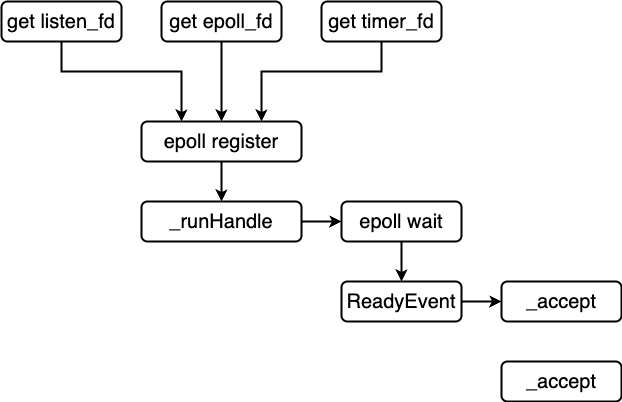

The diagram above was exported from draw.io. Its source (the exported page's mxGraphModel, read from the mxfile embedded in the PNG):
<mxGraphModel dx="1004" dy="801" grid="1" gridSize="10" guides="1" tooltips="1" connect="1" arrows="1" fold="1" page="1" pageScale="1" pageWidth="827" pageHeight="1169" math="0" shadow="0">
  <root>
    <mxCell id="0" />
    <mxCell id="1" parent="0" />
    <mxCell id="LQ5GHuwzjHD-z8Yclh7V-5" style="edgeStyle=orthogonalEdgeStyle;rounded=0;orthogonalLoop=1;jettySize=auto;html=1;entryX=0.25;entryY=0;entryDx=0;entryDy=0;strokeWidth=2;" edge="1" parent="1" source="LQ5GHuwzjHD-z8Yclh7V-1" target="LQ5GHuwzjHD-z8Yclh7V-4">
      <mxGeometry relative="1" as="geometry">
        <Array as="points">
          <mxPoint x="120" y="230" />
          <mxPoint x="240" y="230" />
        </Array>
      </mxGeometry>
    </mxCell>
    <mxCell id="LQ5GHuwzjHD-z8Yclh7V-1" value="&lt;font style=&quot;font-size: 20px;&quot;&gt;get listen_fd&lt;/font&gt;" style="rounded=1;whiteSpace=wrap;html=1;strokeWidth=2;" vertex="1" parent="1">
      <mxGeometry x="60" y="160" width="120" height="40" as="geometry" />
    </mxCell>
    <mxCell id="LQ5GHuwzjHD-z8Yclh7V-7" style="edgeStyle=orthogonalEdgeStyle;rounded=0;orthogonalLoop=1;jettySize=auto;html=1;entryX=0.75;entryY=0;entryDx=0;entryDy=0;strokeWidth=2;" edge="1" parent="1" source="LQ5GHuwzjHD-z8Yclh7V-2" target="LQ5GHuwzjHD-z8Yclh7V-4">
      <mxGeometry relative="1" as="geometry">
        <Array as="points">
          <mxPoint x="440" y="230" />
          <mxPoint x="320" y="230" />
        </Array>
      </mxGeometry>
    </mxCell>
    <mxCell id="LQ5GHuwzjHD-z8Yclh7V-2" value="&lt;font style=&quot;font-size: 20px;&quot;&gt;get timer_fd&lt;/font&gt;" style="rounded=1;whiteSpace=wrap;html=1;strokeWidth=2;" vertex="1" parent="1">
      <mxGeometry x="380" y="160" width="120" height="40" as="geometry" />
    </mxCell>
    <mxCell id="LQ5GHuwzjHD-z8Yclh7V-6" style="edgeStyle=orthogonalEdgeStyle;rounded=0;orthogonalLoop=1;jettySize=auto;html=1;strokeWidth=2;" edge="1" parent="1" source="LQ5GHuwzjHD-z8Yclh7V-3" target="LQ5GHuwzjHD-z8Yclh7V-4">
      <mxGeometry relative="1" as="geometry" />
    </mxCell>
    <mxCell id="LQ5GHuwzjHD-z8Yclh7V-3" value="&lt;font style=&quot;font-size: 20px;&quot;&gt;get epoll_fd&lt;/font&gt;" style="rounded=1;whiteSpace=wrap;html=1;strokeWidth=2;" vertex="1" parent="1">
      <mxGeometry x="220" y="160" width="120" height="40" as="geometry" />
    </mxCell>
    <mxCell id="LQ5GHuwzjHD-z8Yclh7V-9" style="edgeStyle=orthogonalEdgeStyle;rounded=0;orthogonalLoop=1;jettySize=auto;html=1;strokeWidth=2;" edge="1" parent="1" source="LQ5GHuwzjHD-z8Yclh7V-4" target="LQ5GHuwzjHD-z8Yclh7V-8">
      <mxGeometry relative="1" as="geometry" />
    </mxCell>
    <mxCell id="LQ5GHuwzjHD-z8Yclh7V-4" value="&lt;font style=&quot;font-size: 20px;&quot;&gt;epoll register&lt;/font&gt;" style="rounded=1;whiteSpace=wrap;html=1;strokeWidth=2;" vertex="1" parent="1">
      <mxGeometry x="200" y="280" width="160" height="40" as="geometry" />
    </mxCell>
    <mxCell id="LQ5GHuwzjHD-z8Yclh7V-11" style="edgeStyle=orthogonalEdgeStyle;rounded=0;orthogonalLoop=1;jettySize=auto;html=1;entryX=0;entryY=0.5;entryDx=0;entryDy=0;strokeWidth=2;" edge="1" parent="1" source="LQ5GHuwzjHD-z8Yclh7V-8" target="LQ5GHuwzjHD-z8Yclh7V-10">
      <mxGeometry relative="1" as="geometry" />
    </mxCell>
    <mxCell id="LQ5GHuwzjHD-z8Yclh7V-8" value="&lt;font style=&quot;font-size: 20px;&quot;&gt;_runHandle&lt;/font&gt;" style="rounded=1;whiteSpace=wrap;html=1;strokeWidth=2;" vertex="1" parent="1">
      <mxGeometry x="200" y="360" width="160" height="40" as="geometry" />
    </mxCell>
    <mxCell id="LQ5GHuwzjHD-z8Yclh7V-13" style="edgeStyle=orthogonalEdgeStyle;rounded=0;orthogonalLoop=1;jettySize=auto;html=1;strokeWidth=2;" edge="1" parent="1" source="LQ5GHuwzjHD-z8Yclh7V-10" target="LQ5GHuwzjHD-z8Yclh7V-12">
      <mxGeometry relative="1" as="geometry" />
    </mxCell>
    <mxCell id="LQ5GHuwzjHD-z8Yclh7V-10" value="&lt;font style=&quot;font-size: 20px;&quot;&gt;epoll wait&lt;/font&gt;" style="rounded=1;whiteSpace=wrap;html=1;strokeWidth=2;" vertex="1" parent="1">
      <mxGeometry x="400" y="360" width="120" height="40" as="geometry" />
    </mxCell>
    <mxCell id="LQ5GHuwzjHD-z8Yclh7V-15" style="edgeStyle=orthogonalEdgeStyle;rounded=0;orthogonalLoop=1;jettySize=auto;html=1;strokeWidth=2;" edge="1" parent="1" source="LQ5GHuwzjHD-z8Yclh7V-12" target="LQ5GHuwzjHD-z8Yclh7V-14">
      <mxGeometry relative="1" as="geometry" />
    </mxCell>
    <mxCell id="LQ5GHuwzjHD-z8Yclh7V-12" value="&lt;span style=&quot;font-size: 20px;&quot;&gt;ReadyEvent&lt;/span&gt;" style="rounded=1;whiteSpace=wrap;html=1;strokeWidth=2;" vertex="1" parent="1">
      <mxGeometry x="400" y="440" width="120" height="40" as="geometry" />
    </mxCell>
    <mxCell id="LQ5GHuwzjHD-z8Yclh7V-14" value="&lt;span style=&quot;font-size: 20px;&quot;&gt;_accept&lt;/span&gt;" style="rounded=1;whiteSpace=wrap;html=1;strokeWidth=2;" vertex="1" parent="1">
      <mxGeometry x="560" y="440" width="120" height="40" as="geometry" />
    </mxCell>
    <mxCell id="LQ5GHuwzjHD-z8Yclh7V-16" value="&lt;span style=&quot;font-size: 20px;&quot;&gt;_accept&lt;/span&gt;" style="rounded=1;whiteSpace=wrap;html=1;strokeWidth=2;" vertex="1" parent="1">
      <mxGeometry x="560" y="520" width="120" height="40" as="geometry" />
    </mxCell>
  </root>
</mxGraphModel>